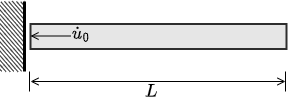

The diagram above was exported from draw.io. Its source (the exported page's mxGraphModel, read from the mxfile embedded in the PNG):
<mxGraphModel dx="1434" dy="836" grid="1" gridSize="10" guides="1" tooltips="1" connect="1" arrows="1" fold="1" page="1" pageScale="1" pageWidth="827" pageHeight="1169" background="#ffffff" math="1" shadow="0">
  <root>
    <mxCell id="0" />
    <mxCell id="1" parent="0" />
    <mxCell id="9dSs6TTr35Fp6Y9Vdobk-9" value="" style="rounded=0;whiteSpace=wrap;html=1;strokeWidth=2;labelBorderColor=none;strokeColor=#2E2E2E;fillStyle=solid;fillColor=#E6E6E6;align=left;spacingLeft=-20;spacingBottom=44;" parent="1" vertex="1">
      <mxGeometry x="410" y="432.5" width="256" height="25" as="geometry" />
    </mxCell>
    <mxCell id="9dSs6TTr35Fp6Y9Vdobk-10" value="" style="rounded=0;whiteSpace=wrap;html=1;shadow=0;textShadow=0;labelBorderColor=none;fillStyle=hatch;noLabel=0;glass=0;fillColor=#000000;autosize=0;strokeWidth=1;strokeOpacity=0;perimeterSpacing=0;sketch=1;curveFitting=1;jiggle=0;hachureGap=3;fontSize=8;hachureAngle=-41;flipH=1;" parent="1" vertex="1">
      <mxGeometry x="380" y="410" width="24" height="70" as="geometry" />
    </mxCell>
    <mxCell id="9dSs6TTr35Fp6Y9Vdobk-11" value="&lt;span style=&quot;line-height: 10%;&quot;&gt;&lt;font style=&quot;line-height: 10%; font-size: 15px;&quot;&gt;$$L$$&lt;/font&gt;&lt;/span&gt;" style="endArrow=open;startArrow=open;html=1;rounded=0;fontSize=11;fontFamily=latex;spacingBottom=20;spacingLeft=0;labelBackgroundColor=none;startFill=0;endFill=0;" parent="1" edge="1">
      <mxGeometry x="-0.05" y="-19" width="50" height="50" relative="1" as="geometry">
        <mxPoint x="410" y="490" as="sourcePoint" />
        <mxPoint x="665" y="490" as="targetPoint" />
        <mxPoint as="offset" />
      </mxGeometry>
    </mxCell>
    <mxCell id="9dSs6TTr35Fp6Y9Vdobk-12" value="" style="endArrow=none;html=1;rounded=0;strokeWidth=3;exitX=0;exitY=1;exitDx=0;exitDy=0;" parent="1" edge="1">
      <mxGeometry width="50" height="50" relative="1" as="geometry">
        <mxPoint x="404" y="480" as="sourcePoint" />
        <mxPoint x="404" y="410" as="targetPoint" />
      </mxGeometry>
    </mxCell>
    <mxCell id="9dSs6TTr35Fp6Y9Vdobk-13" value="" style="endArrow=none;html=1;rounded=0;strokeWidth=1;" parent="1" edge="1">
      <mxGeometry width="50" height="50" relative="1" as="geometry">
        <mxPoint x="409" y="500" as="sourcePoint" />
        <mxPoint x="409" y="480" as="targetPoint" />
      </mxGeometry>
    </mxCell>
    <mxCell id="9dSs6TTr35Fp6Y9Vdobk-16" value="" style="endArrow=none;html=1;rounded=0;strokeWidth=1;" parent="1" edge="1">
      <mxGeometry width="50" height="50" relative="1" as="geometry">
        <mxPoint x="665" y="500" as="sourcePoint" />
        <mxPoint x="665" y="480" as="targetPoint" />
      </mxGeometry>
    </mxCell>
    <mxCell id="Zkc87OH1CZHe2kbnG5ns-7" value="&lt;font style=&quot;font-size: 15px;&quot;&gt;$$\dot u_0$$&lt;/font&gt;" style="endArrow=open;rounded=0;targetPerimeterSpacing=0;strokeWidth=1;sourcePerimeterSpacing=10;verticalAlign=top;textShadow=0;html=1;labelBackgroundColor=none;endFill=0;" parent="1" edge="1">
      <mxGeometry x="-1" y="-36" width="50" height="50" relative="1" as="geometry">
        <mxPoint x="450" y="444.5" as="sourcePoint" />
        <mxPoint x="410" y="444.5" as="targetPoint" />
        <mxPoint x="10" y="2" as="offset" />
      </mxGeometry>
    </mxCell>
  </root>
</mxGraphModel>